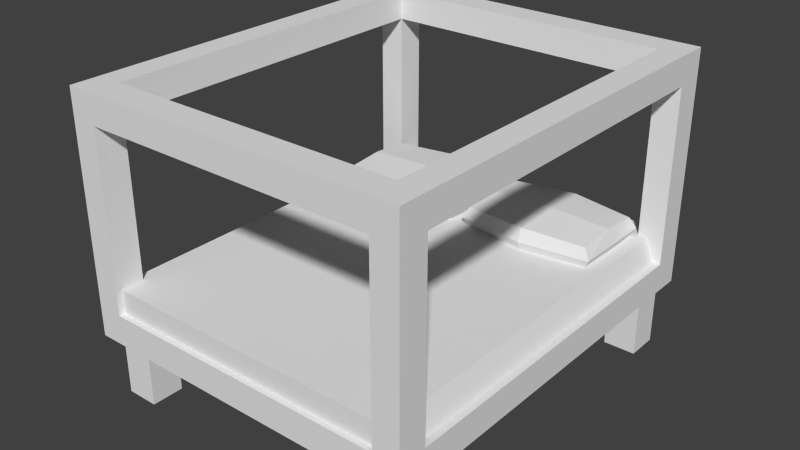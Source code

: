 # Source: bed2.blend  (saved by Blender 2.76.0; exported with 4.5.12 LTS)
import bpy
from mathutils import Matrix  # noqa: F401  (used for matrix-valued properties, if any)

bpy.ops.wm.read_factory_settings(use_empty=True)
scene = bpy.context.scene
scene.name = 'Scene'

# ---- collections
col_collection_1 = bpy.data.collections.new('Collection 1'); scene.collection.children.link(col_collection_1)

# ---- materials (node trees are filled in below, after node groups)
mat_frame = bpy.data.materials.new('Frame')
mat_frame.alpha_threshold = 0.0
mat_frame.use_transparent_shadow = False
mat_frame.roughness = 0.5
mat_sheets = bpy.data.materials.new('Sheets')
mat_sheets.alpha_threshold = 0.0
mat_sheets.use_transparent_shadow = False
mat_sheets.roughness = 0.5
mat_pillows = bpy.data.materials.new('Pillows')
mat_pillows.alpha_threshold = 0.0
mat_pillows.use_transparent_shadow = False
mat_pillows.roughness = 0.5

# ---- material node trees

# ---- world
world_world = bpy.data.worlds.new('World'); scene.world = world_world
world_world.color = (0.05088, 0.05088, 0.05088)
world_world.use_sun_shadow = False
world_world.sun_shadow_jitter_overblur = 0.0
world_world.cycles.sampling_method = 'MANUAL'
world_world.cycles.sample_map_resolution = 256

# ---- meshes
me_frame_002 = bpy.data.meshes.new('Frame.002')
me_frame_002.from_pydata([(2.682, -2.772, 3.457), (2.682, -2.772, 3.01), (2.682, -3.226, -0.2359), (2.682, -3.226, 0.2359), (2.682, -3.226, 3.01), (2.682, -2.772, -0.2359), (2.682, -2.772, 0.2359), (2.682, -3.226, 3.457), (2.277, -3.226, -0.2359), (2.277, -2.772, 3.457), (2.277, -3.226, 3.01), (2.041, -3.01, -1.247), (2.041, -3.01, -0.1983), (2.041, -2.5, -1.247), (2.041, -2.5, -0.1983), (2.552, -3.01, -1.247), (2.552, -3.01, -0.1983), (2.552, -2.5, -1.247), (2.552, -2.5, -0.1983), (2.277, -3.226, 3.457), (2.277, -2.772, 0.2359), (2.277, -2.772, -0.2359), (2.277, -2.772, 3.01), (2.277, -3.226, 0.2359), (-2.682, -2.772, 3.457), (0.0, -2.772, 3.457), (-2.682, -2.772, 3.01), (-2.682, -3.226, -0.2359), (-2.682, -3.226, 0.2359), (-2.682, -3.226, 3.01), (0.0, -2.772, 0.2359), (0.0, -2.772, -0.2359), (-2.682, -2.772, -0.2359), (-2.682, -2.772, 0.2359), (0.0, -3.226, 0.2359), (0.0, -3.226, -0.2359), (-2.682, -3.226, 3.457), (-2.277, -3.226, -0.2359), (-2.277, -2.772, 3.457), (-2.277, -3.226, 3.01), (-2.041, -3.01, -1.247), (-2.041, -3.01, -0.1983), (-2.041, -2.5, -1.247), (-2.041, -2.5, -0.1983), (-2.552, -3.01, -1.247), (-2.552, -3.01, -0.1983), (-2.552, -2.5, -1.247), (-2.552, -2.5, -0.1983), (-2.277, -3.226, 3.457), (-2.277, -2.772, 0.2359), (-2.277, -2.772, -0.2359), (-2.277, -2.772, 3.01), (-2.277, -3.226, 0.2359), (0.0, -3.226, 3.01), (0.0, -3.226, 3.457), (0.0, -2.772, 3.01), (2.682, 2.772, 3.457), (2.277, 0.0, 3.01), (2.682, 2.772, 3.01), (2.682, 3.226, -0.2359), (2.682, 3.226, 0.2359), (2.277, 0.0, 3.457), (2.682, 3.226, 3.01), (2.682, 0.0, 0.2359), (2.682, 0.0, -0.2359), (2.682, 2.772, -0.2359), (2.682, 2.772, 0.2359), (2.682, 0.0, 3.01), (2.682, 3.226, 3.457), (2.277, 3.226, -0.2359), (2.277, 2.772, 3.457), (2.682, 0.0, 3.457), (2.277, 3.226, 3.01), (2.041, 3.01, -1.247), (2.041, 3.01, -0.1983), (2.041, 2.5, -1.247), (2.041, 2.5, -0.1983), (2.552, 3.01, -1.247), (2.552, 3.01, -0.1983), (2.552, 2.5, -1.247), (2.552, 2.5, -0.1983), (2.277, 3.226, 3.457), (2.277, 2.772, 0.2359), (2.277, 0.0, -0.2359), (2.277, 2.772, -0.2359), (2.277, 2.772, 3.01), (2.277, 3.226, 0.2359), (2.277, 0.0, 0.2359), (-2.682, 2.772, 3.457), (0.0, 2.772, 3.457), (-2.277, 0.0, 3.01), (-2.682, 2.772, 3.01), (-2.682, 3.226, -0.2359), (-2.682, 3.226, 0.2359), (-2.277, 0.0, 3.457), (-2.682, 3.226, 3.01), (0.0, 2.772, 0.2359), (0.0, 2.772, -0.2359), (-2.682, 0.0, 0.2359), (-2.682, 0.0, -0.2359), (-2.682, 2.772, -0.2359), (-2.682, 2.772, 0.2359), (0.0, 3.226, 0.2359), (0.0, 3.226, -0.2359), (0.0, 0.0, 0.2359), (0.0, 0.0, -0.2359), (-2.682, 0.0, 3.01), (-2.682, 3.226, 3.457), (-2.277, 3.226, -0.2359), (-2.277, 2.772, 3.457), (-2.682, 0.0, 3.457), (-2.277, 3.226, 3.01), (-2.041, 3.01, -1.247), (-2.041, 3.01, -0.1983), (-2.041, 2.5, -1.247), (-2.041, 2.5, -0.1983), (-2.552, 3.01, -1.247), (-2.552, 3.01, -0.1983), (-2.552, 2.5, -1.247), (-2.552, 2.5, -0.1983), (-2.277, 3.226, 3.457), (-2.277, 2.772, 0.2359), (-2.277, 0.0, -0.2359), (-2.277, 2.772, -0.2359), (-2.277, 2.772, 3.01), (-2.277, 3.226, 0.2359), (-2.277, 0.0, 0.2359), (0.0, 3.226, 3.01), (0.0, 3.226, 3.457), (0.0, 2.772, 3.01)], [], [(63, 6, 5), (63, 5, 64), (6, 3, 2), (6, 2, 5), (1, 22, 57), (1, 57, 67), (8, 21, 5), (8, 5, 2), (3, 6, 1), (3, 1, 4), (22, 9, 61), (22, 61, 57), (21, 83, 64), (21, 64, 5), (0, 7, 4), (0, 4, 1), (3, 23, 8), (3, 8, 2), (12, 14, 13), (12, 13, 11), (20, 87, 104), (20, 104, 30), (23, 3, 4), (23, 4, 10), (23, 10, 22), (23, 22, 20), (23, 34, 35), (23, 35, 8), (10, 4, 7), (10, 7, 19), (14, 18, 17), (14, 17, 13), (18, 16, 15), (18, 15, 17), (16, 12, 11), (16, 11, 15), (11, 13, 17), (11, 17, 15), (16, 18, 14), (16, 14, 12), (6, 20, 22), (6, 22, 1), (19, 9, 25), (19, 25, 54), (6, 63, 87), (6, 87, 20), (31, 105, 83), (31, 83, 21), (35, 31, 21), (35, 21, 8), (23, 20, 30), (23, 30, 34), (7, 0, 9), (7, 9, 19), (9, 0, 71), (9, 71, 61), (0, 1, 67), (0, 67, 71), (10, 19, 54), (10, 54, 53), (9, 22, 55), (9, 55, 25), (22, 10, 53), (22, 53, 55), (98, 99, 32), (98, 32, 33), (33, 32, 27), (33, 27, 28), (26, 106, 90), (26, 90, 51), (37, 27, 32), (37, 32, 50), (28, 29, 26), (28, 26, 33), (51, 90, 94), (51, 94, 38), (50, 32, 99), (50, 99, 122), (29, 36, 24), (29, 24, 26), (28, 27, 37), (28, 37, 52), (41, 40, 42), (41, 42, 43), (49, 30, 104), (49, 104, 126), (52, 39, 29), (52, 29, 28), (52, 49, 51), (52, 51, 39), (52, 37, 35), (52, 35, 34), (39, 48, 36), (39, 36, 29), (43, 42, 46), (43, 46, 47), (47, 46, 44), (47, 44, 45), (45, 44, 40), (45, 40, 41), (40, 44, 46), (40, 46, 42), (45, 41, 43), (45, 43, 47), (33, 26, 51), (33, 51, 49), (48, 54, 25), (48, 25, 38), (33, 49, 126), (33, 126, 98), (31, 50, 122), (31, 122, 105), (35, 37, 50), (35, 50, 31), (52, 34, 30), (52, 30, 49), (36, 48, 38), (36, 38, 24), (38, 94, 110), (38, 110, 24), (24, 110, 106), (24, 106, 26), (39, 53, 54), (39, 54, 48), (38, 25, 55), (38, 55, 51), (51, 55, 53), (51, 53, 39), (63, 64, 65), (63, 65, 66), (66, 65, 59), (66, 59, 60), (58, 67, 57), (58, 57, 85), (69, 59, 65), (69, 65, 84), (60, 62, 58), (60, 58, 66), (85, 57, 61), (85, 61, 70), (84, 65, 64), (84, 64, 83), (62, 68, 56), (62, 56, 58), (60, 59, 69), (60, 69, 86), (74, 73, 75), (74, 75, 76), (82, 96, 104), (82, 104, 87), (86, 72, 62), (86, 62, 60), (86, 82, 85), (86, 85, 72), (86, 69, 103), (86, 103, 102), (72, 81, 68), (72, 68, 62), (76, 75, 79), (76, 79, 80), (80, 79, 77), (80, 77, 78), (78, 77, 73), (78, 73, 74), (73, 77, 79), (73, 79, 75), (78, 74, 76), (78, 76, 80), (66, 58, 85), (66, 85, 82), (81, 128, 89), (81, 89, 70), (66, 82, 87), (66, 87, 63), (97, 84, 83), (97, 83, 105), (103, 69, 84), (103, 84, 97), (86, 102, 96), (86, 96, 82), (68, 81, 70), (68, 70, 56), (70, 61, 71), (70, 71, 56), (56, 71, 67), (56, 67, 58), (72, 127, 128), (72, 128, 81), (70, 89, 129), (70, 129, 85), (85, 129, 127), (85, 127, 72), (98, 101, 100), (98, 100, 99), (101, 93, 92), (101, 92, 100), (91, 124, 90), (91, 90, 106), (108, 123, 100), (108, 100, 92), (93, 101, 91), (93, 91, 95), (124, 109, 94), (124, 94, 90), (123, 122, 99), (123, 99, 100), (95, 91, 88), (95, 88, 107), (93, 125, 108), (93, 108, 92), (113, 115, 114), (113, 114, 112), (121, 126, 104), (121, 104, 96), (125, 93, 95), (125, 95, 111), (125, 111, 124), (125, 124, 121), (125, 102, 103), (125, 103, 108), (111, 95, 107), (111, 107, 120), (115, 119, 118), (115, 118, 114), (119, 117, 116), (119, 116, 118), (117, 113, 112), (117, 112, 116), (112, 114, 118), (112, 118, 116), (117, 119, 115), (117, 115, 113), (101, 121, 124), (101, 124, 91), (120, 109, 89), (120, 89, 128), (101, 98, 126), (101, 126, 121), (97, 105, 122), (97, 122, 123), (103, 97, 123), (103, 123, 108), (125, 121, 96), (125, 96, 102), (107, 88, 109), (107, 109, 120), (109, 88, 110), (109, 110, 94), (88, 91, 106), (88, 106, 110), (111, 120, 128), (111, 128, 127), (109, 124, 129), (109, 129, 89), (124, 111, 127), (124, 127, 129)])
me_frame_002.materials.append(mat_frame)
me_frame_002.use_remesh_preserve_volume = False
me_frame_002.use_remesh_preserve_attributes = False
me_frame_002.use_mirror_vertex_groups = False
me_frame_002.update()
me_bedsheets_003 = bpy.data.meshes.new('BedSheets.003')
me_bedsheets_003.from_pydata([(2.58, -3.136, 0.2068), (2.419, -3.136, 0.605), (-2.58, -3.136, 0.2068), (-2.419, -3.136, 0.605), (0.0, -3.136, 0.605), (0.0, -3.136, 0.2068), (2.58, 3.136, 0.2068), (2.419, 3.136, 0.605), (2.419, 0.0, 0.605), (2.58, 0.0, 0.2068), (-2.58, 3.136, 0.2068), (-2.419, 3.136, 0.605), (-2.419, 0.0, 0.605), (-2.58, 0.0, 0.2068), (0.0, 3.136, 0.605), (0.0, 3.136, 0.2068), (0.0, 0.0, 0.605), (0.0, 0.0, 0.2068)], [], [(0, 9, 8), (0, 8, 1), (9, 0, 5), (9, 5, 17), (1, 8, 16), (1, 16, 4), (5, 0, 1), (5, 1, 4), (12, 13, 2), (12, 2, 3), (5, 2, 13), (5, 13, 17), (3, 4, 16), (3, 16, 12), (3, 2, 5), (3, 5, 4), (8, 9, 6), (8, 6, 7), (15, 6, 9), (15, 9, 17), (7, 14, 16), (7, 16, 8), (7, 6, 15), (7, 15, 14), (12, 11, 10), (12, 10, 13), (15, 17, 13), (15, 13, 10), (11, 12, 16), (11, 16, 14), (11, 14, 15), (11, 15, 10)])
me_bedsheets_003.materials.append(mat_sheets)
me_bedsheets_003.use_remesh_preserve_volume = False
me_bedsheets_003.use_remesh_preserve_attributes = False
me_bedsheets_003.use_mirror_vertex_groups = False
me_bedsheets_003.update()
me_pillows_005 = bpy.data.meshes.new('Pillows.005')
me_pillows_005.from_pydata([(0.1736, 1.422, 0.5658), (0.1736, 1.422, 0.9046), (0.1736, 2.64, 0.5658), (0.1736, 2.64, 0.9046), (2.174, 1.422, 0.5658), (2.174, 1.422, 0.9046), (2.174, 2.64, 0.5658), (2.174, 2.64, 0.9046), (0.07479, 1.361, 0.7352), (0.07479, 2.7, 0.7352), (2.272, 2.7, 0.7352), (2.272, 1.361, 0.7352), (1.174, 2.767, 0.9399), (1.174, 2.767, 0.5304), (1.174, 1.295, 0.9399), (1.174, 1.295, 0.5304), (1.174, 1.222, 0.7352), (1.174, 2.839, 0.7352), (0.1736, 2.031, 0.9552), (0.1736, 2.031, 0.5152), (2.174, 2.031, 0.9552), (2.174, 2.031, 0.5152), (2.272, 2.031, 0.7352), (0.07479, 2.031, 0.7352), (1.174, 2.031, 1.001), (1.174, 2.031, 0.4693), (-0.1736, 1.422, 0.5658), (-0.1736, 1.422, 0.9046), (-0.1736, 2.64, 0.5658), (-0.1736, 2.64, 0.9046), (-2.174, 1.422, 0.5658), (-2.174, 1.422, 0.9046), (-2.174, 2.64, 0.5658), (-2.174, 2.64, 0.9046), (-0.07479, 1.361, 0.7352), (-0.07479, 2.7, 0.7352), (-2.272, 2.7, 0.7352), (-2.272, 1.361, 0.7352), (-1.174, 2.767, 0.9399), (-1.174, 2.767, 0.5304), (-1.174, 1.295, 0.9399), (-1.174, 1.295, 0.5304), (-1.174, 1.222, 0.7352), (-1.174, 2.839, 0.7352), (-0.1736, 2.031, 0.9552), (-0.1736, 2.031, 0.5152), (-2.174, 2.031, 0.9552), (-2.174, 2.031, 0.5152), (-2.272, 2.031, 0.7352), (-0.07479, 2.031, 0.7352), (-1.174, 2.031, 1.001), (-1.174, 2.031, 0.4693)], [], [(23, 9, 2), (23, 2, 19), (17, 10, 6), (17, 6, 13), (22, 11, 4), (22, 4, 21), (0, 15, 16), (0, 16, 8), (25, 13, 6), (25, 6, 21), (24, 12, 3), (24, 3, 18), (14, 1, 8), (14, 8, 16), (20, 5, 11), (20, 11, 22), (12, 7, 10), (12, 10, 17), (18, 3, 9), (18, 9, 23), (3, 12, 17), (3, 17, 9), (5, 14, 16), (5, 16, 11), (20, 7, 12), (20, 12, 24), (19, 2, 13), (19, 13, 25), (11, 16, 15), (11, 15, 4), (9, 17, 13), (9, 13, 2), (0, 19, 25), (0, 25, 15), (5, 20, 24), (5, 24, 14), (1, 18, 23), (1, 23, 8), (7, 20, 22), (7, 22, 10), (14, 24, 18), (14, 18, 1), (15, 25, 21), (15, 21, 4), (10, 22, 21), (10, 21, 6), (19, 0, 8), (19, 8, 23), (49, 45, 28), (49, 28, 35), (43, 39, 32), (43, 32, 36), (48, 47, 30), (48, 30, 37), (42, 41, 26), (42, 26, 34), (51, 47, 32), (51, 32, 39), (50, 44, 29), (50, 29, 38), (40, 42, 34), (40, 34, 27), (46, 48, 37), (46, 37, 31), (38, 43, 36), (38, 36, 33), (44, 49, 35), (44, 35, 29), (29, 35, 43), (29, 43, 38), (31, 37, 42), (31, 42, 40), (46, 50, 38), (46, 38, 33), (45, 51, 39), (45, 39, 28), (37, 30, 41), (37, 41, 42), (35, 28, 39), (35, 39, 43), (26, 41, 51), (26, 51, 45), (31, 40, 50), (31, 50, 46), (27, 34, 49), (27, 49, 44), (33, 36, 48), (33, 48, 46), (40, 27, 44), (40, 44, 50), (41, 30, 47), (41, 47, 51), (36, 32, 47), (36, 47, 48), (34, 26, 45), (34, 45, 49)])
me_pillows_005.materials.append(mat_pillows)
me_pillows_005.use_remesh_preserve_volume = False
me_pillows_005.use_remesh_preserve_attributes = False
me_pillows_005.use_mirror_vertex_groups = False
me_pillows_005.update()

# ---- objects
ob_frame = bpy.data.objects.new('Frame', me_frame_002)
ob_bedsheets = bpy.data.objects.new('BedSheets', me_bedsheets_003)
ob_pillows = bpy.data.objects.new('Pillows', me_pillows_005)

# ---- transforms, parenting, visibility, modifiers, constraints
ob_frame.location = (0.0, 0.0, 0.0)
ob_frame.lineart.crease_threshold = 0.0
ob_bedsheets.location = (0.0, 0.0, 0.0)
ob_bedsheets.lineart.crease_threshold = 0.0
ob_pillows.location = (0.0, 0.0, 0.0)
ob_pillows.lineart.crease_threshold = 0.0

# ---- collection membership
col_collection_1.objects.link(ob_frame)
col_collection_1.objects.link(ob_bedsheets)
col_collection_1.objects.link(ob_pillows)

# ---- scene / render settings (as saved in the file)
scene.frame_start = 1; scene.frame_end = 250; scene.frame_set(1)
scene.render.engine = 'BLENDER_EEVEE_NEXT'
scene.render.resolution_percentage = 50
scene.render.dither_intensity = 0.0
scene.cycles.use_denoising = False
scene.cycles.samples = 10
scene.cycles.sampling_pattern = 'TABULATED_SOBOL'
scene.cycles.light_sampling_threshold = 0.0
scene.cycles.use_adaptive_sampling = False
scene.cycles.use_light_tree = False
scene.cycles.blur_glossy = 0.0
scene.cycles.pixel_filter_type = 'GAUSSIAN'
scene.cycles.sample_clamp_indirect = 0.0
scene.view_settings.view_transform = 'Standard'
bpy.context.view_layer.update()

# ---- added for rendering (the .blend has no active camera and no usable light): camera, sun
cam_auto = bpy.data.cameras.new('AutoCamera')
cam_auto.lens = 50.0
cam_auto.sensor_width = 36.0
cam_auto.clip_end = 1000.0
ob_auto_camera = bpy.data.objects.new('AutoCamera', cam_auto)
scene.collection.objects.link(ob_auto_camera)
ob_auto_camera.location = (8.89946, -10.6794, 8.22433)
ob_auto_camera.rotation_euler = (1.09748, -7.21219e-08, 0.694738)
scene.camera = ob_auto_camera
light_auto_sun = bpy.data.lights.new('AutoSun', 'SUN')
light_auto_sun.energy = 3.0
light_auto_sun.angle = 0.0523599
ob_auto_sun = bpy.data.objects.new('AutoSun', light_auto_sun)
scene.collection.objects.link(ob_auto_sun)
ob_auto_sun.rotation_euler = (0.872665, 0.174533, 0.523599)
bpy.context.view_layer.update()
